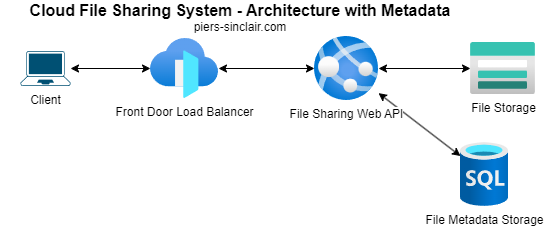

The diagram above was exported from draw.io. Its source (the exported page's mxGraphModel, read from the mxfile embedded in the PNG):
<mxGraphModel dx="1044" dy="387" grid="1" gridSize="10" guides="1" tooltips="1" connect="1" arrows="1" fold="1" page="1" pageScale="1" pageWidth="850" pageHeight="1100" math="0" shadow="0">
  <root>
    <mxCell id="0" />
    <mxCell id="1" parent="0" />
    <mxCell id="12" value="" style="edgeStyle=none;html=1;startArrow=classic;startFill=1;" edge="1" parent="1" source="2" target="11">
      <mxGeometry relative="1" as="geometry">
        <mxPoint x="488" y="206" as="sourcePoint" />
        <mxPoint x="580" y="206" as="targetPoint" />
      </mxGeometry>
    </mxCell>
    <mxCell id="7" value="" style="edgeStyle=none;html=1;startArrow=classic;startFill=1;" parent="1" source="2" target="3" edge="1">
      <mxGeometry relative="1" as="geometry" />
    </mxCell>
    <mxCell id="2" value="File Sharing Web API" style="aspect=fixed;html=1;points=[];align=center;image;fontSize=12;image=img/lib/azure2/app_services/App_Services.svg;" parent="1" vertex="1">
      <mxGeometry x="414" y="164" width="64" height="64" as="geometry" />
    </mxCell>
    <mxCell id="3" value="File Storage" style="aspect=fixed;html=1;points=[];align=center;image;fontSize=12;image=img/lib/azure2/storage/Storage_Accounts.svg;" parent="1" vertex="1">
      <mxGeometry x="570" y="170" width="65" height="52" as="geometry" />
    </mxCell>
    <mxCell id="6" value="" style="edgeStyle=none;html=1;startArrow=classic;startFill=1;" parent="1" source="5" target="2" edge="1">
      <mxGeometry relative="1" as="geometry" />
    </mxCell>
    <mxCell id="5" value="Front Door Load Balancer" style="aspect=fixed;html=1;points=[];align=center;image;fontSize=12;image=img/lib/azure2/networking/Front_Doors.svg;" parent="1" vertex="1">
      <mxGeometry x="250" y="166" width="68" height="60" as="geometry" />
    </mxCell>
    <mxCell id="9" value="" style="edgeStyle=none;html=1;startArrow=classic;startFill=1;" parent="1" source="8" target="5" edge="1">
      <mxGeometry relative="1" as="geometry" />
    </mxCell>
    <mxCell id="8" value="Client" style="points=[[0.13,0.02,0],[0.5,0,0],[0.87,0.02,0],[0.885,0.4,0],[0.985,0.985,0],[0.5,1,0],[0.015,0.985,0],[0.115,0.4,0]];verticalLabelPosition=bottom;sketch=0;html=1;verticalAlign=top;aspect=fixed;align=center;pointerEvents=1;shape=mxgraph.cisco19.laptop;fillColor=#005073;strokeColor=none;" parent="1" vertex="1">
      <mxGeometry x="120" y="178.5" width="50" height="35" as="geometry" />
    </mxCell>
    <mxCell id="10" value="&lt;font style=&quot;font-size: 16px;&quot;&gt;&lt;b&gt;Cloud File Sharing System - Architecture with Metadata&lt;br&gt;&lt;/b&gt;&lt;/font&gt;piers-sinclair.com" style="text;html=1;strokeColor=none;fillColor=none;align=center;verticalAlign=middle;whiteSpace=wrap;rounded=0;" parent="1" vertex="1">
      <mxGeometry x="100" y="130" width="480" height="30" as="geometry" />
    </mxCell>
    <mxCell id="11" value="File Metadata Storage&lt;br&gt;" style="aspect=fixed;html=1;points=[];align=center;image;fontSize=12;image=img/lib/azure2/databases/SQL_Database.svg;" vertex="1" parent="1">
      <mxGeometry x="560" y="270" width="48" height="64" as="geometry" />
    </mxCell>
  </root>
</mxGraphModel>